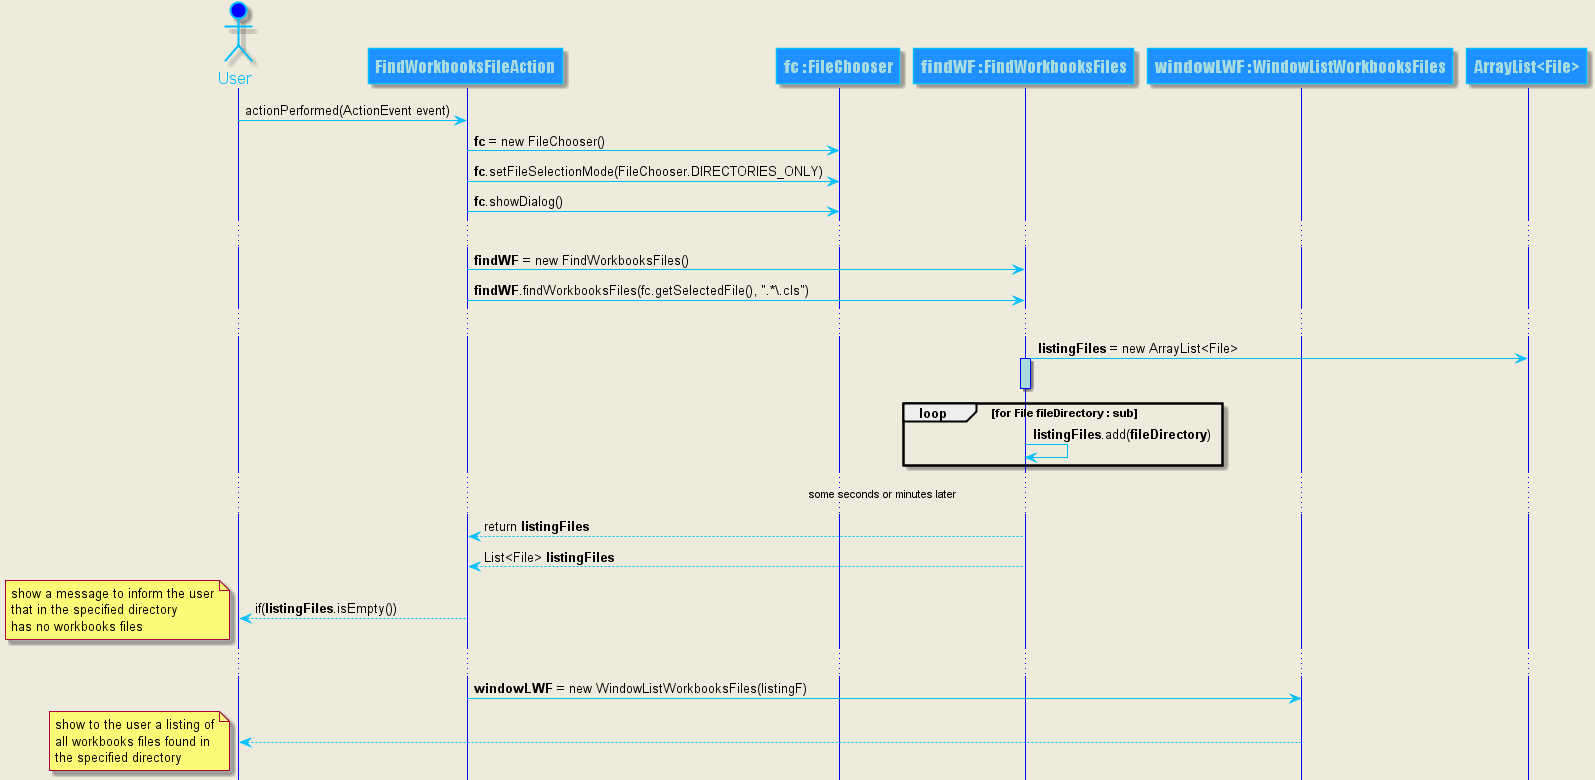

The diagram above was rendered by PlantUML. Its source (embedded in the PNG):
@startuml doc-files/us067_design1.png  
hide footbox
skinparam backgroundColor #EEEBDC

skinparam sequence {
          ArrowColor DeepSkyBlue
          ActorBorderColor DeepSkyBlue
          LifeLineBorderColor blue
          LifeLineBackgroundColor #A9DCDF

          ParticipantBorderColor DeepSkyBlue
          ParticipantBackgroundColor DodgerBlue
          ParticipantFontName Impact
          ParticipantFontSize 17
          ParticipantFontColor #A9DCDF

          ActorBackgroundColor blue
          ActorFontColor DeepSkyBlue
          ActorFontSize 17
          ActorFontName Aapex
}
actor User
participant FindWorkbooksFileAction as FWFA
participant "<b>fc</b> : FileChooser" as FC
participant "<b>findWF</b> : FindWorkbooksFiles" as FWF
participant "<b>windowLWF</b> : WindowListWorkbooksFiles" as WLWF
participant "ArrayList<File>" as AL
User -> FWFA : actionPerformed(ActionEvent event)
FWFA -> FC : <b>fc</b> = new FileChooser()
FWFA -> FC : <b>fc</b>.setFileSelectionMode(FileChooser.DIRECTORIES_ONLY)
FWFA -> FC : <b>fc</b>.showDialog()
...
FWFA -> FWF : <b>findWF</b> = new FindWorkbooksFiles()
FWFA -> FWF : <b>findWF</b>.findWorkbooksFiles(fc.getSelectedFile(), ".*\\.cls")
...
FWF -> AL: <b>listingFiles</b> = new ArrayList<File>
activate FWF
deactivate FWF
loop for File <b>fileDirectory</b> : sub
     FWF -> FWF : <b>listingFiles</b>.add(<b>fileDirectory</b>)
end
...some seconds or minutes later...
FWF --> FWFA : return <b>listingFiles</b>
FWF --> FWFA : List<File> <b>listingFiles</b>
FWFA --> User : if(<b>listingFiles</b>.isEmpty())
note left
    show a message to inform the user
    that in the specified directory
    has no workbooks files
end note
...
FWFA -> WLWF : <b>windowLWF</b> = new WindowListWorkbooksFiles(listingF)
WLWF --> User
note left
    show to the user a listing of
    all workbooks files found in
    the specified directory
end note
@enduml